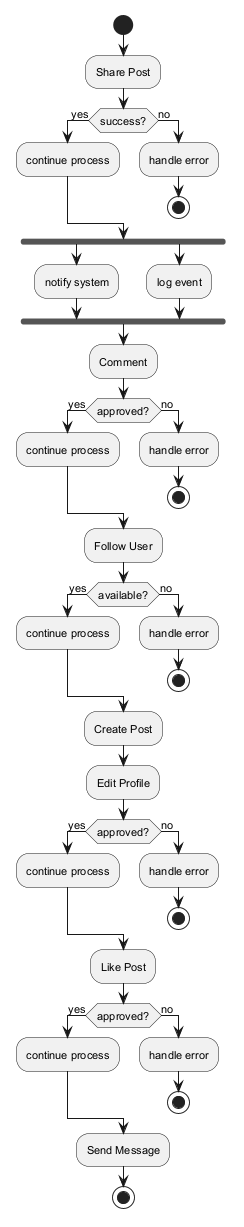

The diagram above was rendered by PlantUML. Its source (embedded in the PNG):
@startuml
skinparam defaultFontSize 11
start
:Share Post;
if (success?) then (yes)
:continue process;
else (no)
:handle error;
stop
endif
fork
:notify system;
fork again
:log event;
end fork
:Comment;
if (approved?) then (yes)
:continue process;
else (no)
:handle error;
stop
endif
:Follow User;
if (available?) then (yes)
:continue process;
else (no)
:handle error;
stop
endif
:Create Post;
:Edit Profile;
if (approved?) then (yes)
:continue process;
else (no)
:handle error;
stop
endif
:Like Post;
if (approved?) then (yes)
:continue process;
else (no)
:handle error;
stop
endif
:Send Message;
stop
@enduml